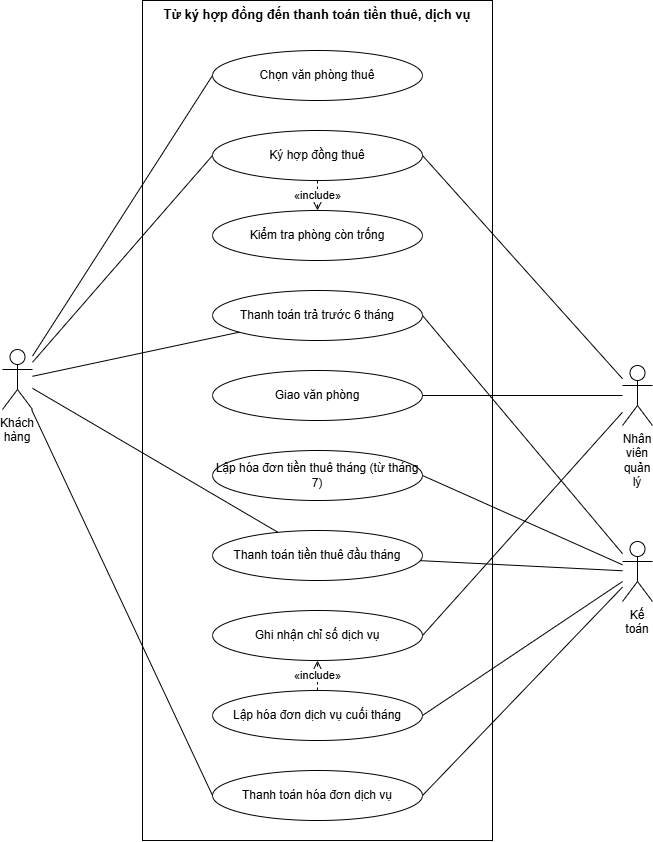

The diagram above was exported from draw.io. Its source (the exported page's mxGraphModel, read from the mxfile embedded in the PNG):
<mxGraphModel dx="1776" dy="1028" grid="1" gridSize="10" guides="1" tooltips="1" connect="1" arrows="1" fold="1" page="1" pageScale="1" pageWidth="840" pageHeight="870" background="#ffffff" math="0" shadow="0">
  <root>
    <mxCell id="0" />
    <mxCell id="1" parent="0" />
    <mxCell id="bound" parent="1" style="rounded=0;whiteSpace=wrap;html=1;align=center;verticalAlign=top;fontStyle=1;fontSize=13;fillColor=none;strokeColor=#000000;fontFamily=Arial;fontColor=#000000;" value="Từ ký hợp đồng đến thanh toán tiền thuê, dịch vụ" vertex="1">
      <mxGeometry height="840" width="350" x="230" y="10" as="geometry" />
    </mxCell>
    <mxCell id="p1" parent="1" style="ellipse;whiteSpace=wrap;html=1;fillColor=#ffffff;strokeColor=#000000;fontSize=12;fontFamily=Arial;fontColor=#000000;" value="Chọn văn phòng thuê" vertex="1">
      <mxGeometry height="50" width="210" x="300" y="60" as="geometry" />
    </mxCell>
    <mxCell id="p2" parent="1" style="ellipse;whiteSpace=wrap;html=1;fillColor=#ffffff;strokeColor=#000000;fontSize=12;fontFamily=Arial;fontColor=#000000;" value="Ký hợp đồng thuê" vertex="1">
      <mxGeometry height="50" width="210" x="300" y="140" as="geometry" />
    </mxCell>
    <mxCell id="p3" parent="1" style="ellipse;whiteSpace=wrap;html=1;fillColor=#ffffff;strokeColor=#000000;fontSize=12;fontFamily=Arial;fontColor=#000000;" value="Kiểm tra phòng còn trống" vertex="1">
      <mxGeometry height="50" width="210" x="300" y="220" as="geometry" />
    </mxCell>
    <mxCell id="p4" parent="1" style="ellipse;whiteSpace=wrap;html=1;fillColor=#ffffff;strokeColor=#000000;fontSize=12;fontFamily=Arial;fontColor=#000000;" value="Thanh toán trả trước 6 tháng" vertex="1">
      <mxGeometry height="50" width="210" x="300" y="300" as="geometry" />
    </mxCell>
    <mxCell id="p5" parent="1" style="ellipse;whiteSpace=wrap;html=1;fillColor=#ffffff;strokeColor=#000000;fontSize=12;fontFamily=Arial;fontColor=#000000;" value="Giao văn phòng" vertex="1">
      <mxGeometry height="50" width="210" x="300" y="380" as="geometry" />
    </mxCell>
    <mxCell id="p6" parent="1" style="ellipse;whiteSpace=wrap;html=1;fillColor=#ffffff;strokeColor=#000000;fontSize=12;fontFamily=Arial;fontColor=#000000;" value="Lập hóa đơn tiền thuê tháng (từ tháng 7)" vertex="1">
      <mxGeometry height="50" width="210" x="300" y="460" as="geometry" />
    </mxCell>
    <mxCell id="p7" parent="1" style="ellipse;whiteSpace=wrap;html=1;fillColor=#ffffff;strokeColor=#000000;fontSize=12;fontFamily=Arial;fontColor=#000000;" value="Thanh toán tiền thuê đầu tháng" vertex="1">
      <mxGeometry height="50" width="210" x="300" y="540" as="geometry" />
    </mxCell>
    <mxCell id="p8" parent="1" style="ellipse;whiteSpace=wrap;html=1;fillColor=#ffffff;strokeColor=#000000;fontSize=12;fontFamily=Arial;fontColor=#000000;" value="Ghi nhận chỉ số dịch vụ" vertex="1">
      <mxGeometry height="50" width="210" x="300" y="620" as="geometry" />
    </mxCell>
    <mxCell id="p9" parent="1" style="ellipse;whiteSpace=wrap;html=1;fillColor=#ffffff;strokeColor=#000000;fontSize=12;fontFamily=Arial;fontColor=#000000;" value="Lập hóa đơn dịch vụ cuối tháng" vertex="1">
      <mxGeometry height="50" width="210" x="300" y="700" as="geometry" />
    </mxCell>
    <mxCell id="p10" parent="1" style="ellipse;whiteSpace=wrap;html=1;fillColor=#ffffff;strokeColor=#000000;fontSize=12;fontFamily=Arial;fontColor=#000000;" value="Thanh toán hóa đơn dịch vụ" vertex="1">
      <mxGeometry height="50" width="210" x="300" y="780" as="geometry" />
    </mxCell>
    <mxCell id="aKH" parent="1" style="shape=umlActor;verticalLabelPosition=bottom;verticalAlign=top;html=1;whiteSpace=wrap;fillColor=#ffffff;strokeColor=#000000;fontSize=12;fontFamily=Arial;fontColor=#000000;" value="Khách hàng" vertex="1">
      <mxGeometry height="60" width="30" x="90" y="359" as="geometry" />
    </mxCell>
    <mxCell id="l0" edge="1" parent="1" source="aKH" style="endArrow=none;html=1;rounded=0;strokeColor=#000000;entryX=0;entryY=0.5;entryDx=0;entryDy=0;" target="p1" value="">
      <mxGeometry relative="1" as="geometry" />
    </mxCell>
    <mxCell id="l1" edge="1" parent="1" source="aKH" style="endArrow=none;html=1;rounded=0;strokeColor=#000000;entryX=0;entryY=0.5;entryDx=0;entryDy=0;" target="p2" value="">
      <mxGeometry relative="1" as="geometry" />
    </mxCell>
    <mxCell id="l2" edge="1" parent="1" source="aKH" style="endArrow=none;html=1;rounded=0;strokeColor=#000000;" target="p4" value="">
      <mxGeometry relative="1" as="geometry" />
    </mxCell>
    <mxCell id="l3" edge="1" parent="1" source="aKH" style="endArrow=none;html=1;rounded=0;strokeColor=#000000;" target="p7" value="">
      <mxGeometry relative="1" as="geometry" />
    </mxCell>
    <mxCell id="l4" edge="1" parent="1" source="aKH" style="endArrow=none;html=1;rounded=0;strokeColor=#000000;entryX=0;entryY=0.5;entryDx=0;entryDy=0;" target="p10" value="">
      <mxGeometry relative="1" as="geometry" />
    </mxCell>
    <mxCell id="aQL" parent="1" style="shape=umlActor;verticalLabelPosition=bottom;verticalAlign=top;html=1;whiteSpace=wrap;fillColor=#ffffff;strokeColor=#000000;fontSize=12;fontFamily=Arial;fontColor=#000000;" value="Nhân viên quản lý" vertex="1">
      <mxGeometry height="60" width="30" x="710" y="375" as="geometry" />
    </mxCell>
    <mxCell id="l5" edge="1" parent="1" source="aQL" style="endArrow=none;html=1;rounded=0;strokeColor=#000000;entryX=1;entryY=0.5;entryDx=0;entryDy=0;" target="p2" value="">
      <mxGeometry relative="1" as="geometry" />
    </mxCell>
    <mxCell id="l6" edge="1" parent="1" source="aQL" style="endArrow=none;html=1;rounded=0;strokeColor=#000000;" target="p5" value="">
      <mxGeometry relative="1" as="geometry" />
    </mxCell>
    <mxCell id="l7" edge="1" parent="1" source="aQL" style="endArrow=none;html=1;rounded=0;strokeColor=#000000;entryX=1;entryY=0.5;entryDx=0;entryDy=0;" target="p8" value="">
      <mxGeometry relative="1" as="geometry" />
    </mxCell>
    <mxCell id="aKT" parent="1" style="shape=umlActor;verticalLabelPosition=bottom;verticalAlign=top;html=1;whiteSpace=wrap;fillColor=#ffffff;strokeColor=#000000;fontSize=12;fontFamily=Arial;fontColor=#000000;" value="Kế toán" vertex="1">
      <mxGeometry height="60" width="30" x="710" y="551" as="geometry" />
    </mxCell>
    <mxCell id="l8" edge="1" parent="1" source="aKT" style="endArrow=none;html=1;rounded=0;strokeColor=#000000;entryX=1;entryY=0.5;entryDx=0;entryDy=0;" target="p4" value="">
      <mxGeometry relative="1" as="geometry" />
    </mxCell>
    <mxCell id="l9" edge="1" parent="1" source="aKT" style="endArrow=none;html=1;rounded=0;strokeColor=#000000;entryX=1;entryY=0.5;entryDx=0;entryDy=0;" target="p6" value="">
      <mxGeometry relative="1" as="geometry" />
    </mxCell>
    <mxCell id="l10" edge="1" parent="1" source="aKT" style="endArrow=none;html=1;rounded=0;strokeColor=#000000;" target="p7" value="">
      <mxGeometry relative="1" as="geometry" />
    </mxCell>
    <mxCell id="l11" edge="1" parent="1" source="aKT" style="endArrow=none;html=1;rounded=0;strokeColor=#000000;entryX=1;entryY=0.5;entryDx=0;entryDy=0;" target="p9" value="">
      <mxGeometry relative="1" as="geometry" />
    </mxCell>
    <mxCell id="l12" edge="1" parent="1" source="aKT" style="endArrow=none;html=1;rounded=0;strokeColor=#000000;entryX=1;entryY=0.5;entryDx=0;entryDy=0;" target="p10" value="">
      <mxGeometry relative="1" as="geometry" />
    </mxCell>
    <mxCell id="d0" edge="1" parent="1" source="p2" style="endArrow=open;endSize=10;dashed=1;html=1;rounded=0;strokeColor=#000000;fontSize=11;fontFamily=Arial;fontColor=#000000;" target="p3" value="«include»">
      <mxGeometry relative="1" as="geometry" />
    </mxCell>
    <mxCell id="d1" edge="1" parent="1" source="p9" style="endArrow=open;endSize=10;dashed=1;html=1;rounded=0;strokeColor=#000000;fontSize=11;fontFamily=Arial;fontColor=#000000;" target="p8" value="«include»">
      <mxGeometry relative="1" as="geometry" />
    </mxCell>
  </root>
</mxGraphModel>